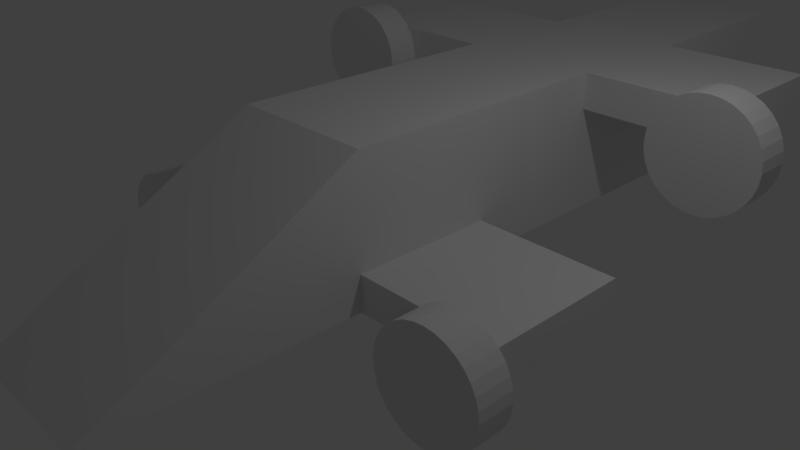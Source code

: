 # Source: challenge_makeAirplane.blend  (saved by Blender 2.79.0; exported with 4.5.12 LTS)
import bpy
from mathutils import Matrix  # noqa: F401  (used for matrix-valued properties, if any)

bpy.ops.wm.read_factory_settings(use_empty=True)
scene = bpy.context.scene
scene.name = 'Scene'

# ---- collections
col_collection_1 = bpy.data.collections.new('Collection 1'); scene.collection.children.link(col_collection_1)

# ---- world
world_world = bpy.data.worlds.new('World'); scene.world = world_world
world_world.color = (0.05088, 0.05088, 0.05088)
world_world.use_sun_shadow = False
world_world.sun_shadow_jitter_overblur = 0.0
world_world.cycles.sampling_method = 'MANUAL'

# ---- cameras
cam_camera = bpy.data.cameras.new('Camera')
cam_camera.clip_end = 100.0
cam_camera.lens = 35.0
cam_camera.sensor_width = 32.0
cam_camera.sensor_height = 18.0
cam_camera.ortho_scale = 7.314
cam_camera.dof.focus_distance = 0.0
cam_camera.dof.aperture_fstop = 128.0

# ---- lights
light_lamp = bpy.data.lights.new('Lamp', 'POINT')
light_lamp.transmission_factor = 0.0
light_lamp.cutoff_distance = 30.0
light_lamp.energy = 100.0
light_lamp.shadow_buffer_clip_start = 1.001
light_lamp.shadow_soft_size = 0.1
light_lamp.shadow_maximum_resolution = 0.006
light_lamp.use_absolute_resolution = True

# ---- meshes
me_cube_008 = bpy.data.meshes.new('Cube.008')
me_cube_008.from_pydata([(-1.0, -1.0, -1.0), (-1.0, -1.0, 1.0), (-1.0, 1.0, -1.0), (-1.0, 1.0, 1.0), (1.0, -1.0, -1.0), (1.0, -1.0, 1.0), (1.0, 1.0, -1.0), (1.0, 1.0, 1.0)], [], [(0, 1, 3, 2), (2, 3, 7, 6), (6, 7, 5, 4), (4, 5, 1, 0), (2, 6, 4, 0), (7, 3, 1, 5)])
me_cube_008.use_remesh_preserve_volume = False
me_cube_008.use_remesh_preserve_attributes = False
me_cube_008.use_mirror_vertex_groups = False
me_cube_008.update()
me_cube_007 = bpy.data.meshes.new('Cube.007')
me_cube_007.from_pydata([(-1.0, -1.0, -1.0), (-1.0, -1.0, 1.0), (-1.0, 1.0, -1.0), (-1.0, 1.0, 1.0), (1.0, -1.0, -1.0), (1.0, -1.0, 1.0), (1.0, 1.0, -1.0), (1.0, 1.0, 1.0)], [], [(0, 1, 3, 2), (2, 3, 7, 6), (6, 7, 5, 4), (4, 5, 1, 0), (2, 6, 4, 0), (7, 3, 1, 5)])
me_cube_007.use_remesh_preserve_volume = False
me_cube_007.use_remesh_preserve_attributes = False
me_cube_007.use_mirror_vertex_groups = False
me_cube_007.update()
me_cylinder_003 = bpy.data.meshes.new('Cylinder.003')
me_cylinder_003.from_pydata([(0.0, 1.0, -1.0), (0.0, 1.0, 1.0), (0.1951, 0.9808, -1.0), (0.1951, 0.9808, 1.0), (0.3827, 0.9239, -1.0), (0.3827, 0.9239, 1.0), (0.5556, 0.8315, -1.0), (0.5556, 0.8315, 1.0), (0.7071, 0.7071, -1.0), (0.7071, 0.7071, 1.0), (0.8315, 0.5556, -1.0), (0.8315, 0.5556, 1.0), (0.9239, 0.3827, -1.0), (0.9239, 0.3827, 1.0), (0.9808, 0.1951, -1.0), (0.9808, 0.1951, 1.0), (1.0, 7.55e-08, -1.0), (1.0, 7.55e-08, 1.0), (0.9808, -0.1951, -1.0), (0.9808, -0.1951, 1.0), (0.9239, -0.3827, -1.0), (0.9239, -0.3827, 1.0), (0.8315, -0.5556, -1.0), (0.8315, -0.5556, 1.0), (0.7071, -0.7071, -1.0), (0.7071, -0.7071, 1.0), (0.5556, -0.8315, -1.0), (0.5556, -0.8315, 1.0), (0.3827, -0.9239, -1.0), (0.3827, -0.9239, 1.0), (0.1951, -0.9808, -1.0), (0.1951, -0.9808, 1.0), (-3.258e-07, -1.0, -1.0), (-3.258e-07, -1.0, 1.0), (-0.1951, -0.9808, -1.0), (-0.1951, -0.9808, 1.0), (-0.3827, -0.9239, -1.0), (-0.3827, -0.9239, 1.0), (-0.5556, -0.8315, -1.0), (-0.5556, -0.8315, 1.0), (-0.7071, -0.7071, -1.0), (-0.7071, -0.7071, 1.0), (-0.8315, -0.5556, -1.0), (-0.8315, -0.5556, 1.0), (-0.9239, -0.3827, -1.0), (-0.9239, -0.3827, 1.0), (-0.9808, -0.1951, -1.0), (-0.9808, -0.1951, 1.0), (-1.0, 9.656e-07, -1.0), (-1.0, 9.656e-07, 1.0), (-0.9808, 0.1951, -1.0), (-0.9808, 0.1951, 1.0), (-0.9239, 0.3827, -1.0), (-0.9239, 0.3827, 1.0), (-0.8315, 0.5556, -1.0), (-0.8315, 0.5556, 1.0), (-0.7071, 0.7071, -1.0), (-0.7071, 0.7071, 1.0), (-0.5556, 0.8315, -1.0), (-0.5556, 0.8315, 1.0), (-0.3827, 0.9239, -1.0), (-0.3827, 0.9239, 1.0), (-0.1951, 0.9808, -1.0), (-0.1951, 0.9808, 1.0)], [], [(0, 1, 3, 2), (2, 3, 5, 4), (4, 5, 7, 6), (6, 7, 9, 8), (8, 9, 11, 10), (10, 11, 13, 12), (12, 13, 15, 14), (14, 15, 17, 16), (16, 17, 19, 18), (18, 19, 21, 20), (20, 21, 23, 22), (22, 23, 25, 24), (24, 25, 27, 26), (26, 27, 29, 28), (28, 29, 31, 30), (30, 31, 33, 32), (32, 33, 35, 34), (34, 35, 37, 36), (36, 37, 39, 38), (38, 39, 41, 40), (40, 41, 43, 42), (42, 43, 45, 44), (44, 45, 47, 46), (46, 47, 49, 48), (48, 49, 51, 50), (50, 51, 53, 52), (52, 53, 55, 54), (54, 55, 57, 56), (56, 57, 59, 58), (58, 59, 61, 60), (3, 1, 63, 61, 59, 57, 55, 53, 51, 49, 47, 45, 43, 41, 39, 37, 35, 33, 31, 29, 27, 25, 23, 21, 19, 17, 15, 13, 11, 9, 7, 5), (60, 61, 63, 62), (62, 63, 1, 0), (0, 2, 4, 6, 8, 10, 12, 14, 16, 18, 20, 22, 24, 26, 28, 30, 32, 34, 36, 38, 40, 42, 44, 46, 48, 50, 52, 54, 56, 58, 60, 62)])
me_cylinder_003.use_remesh_preserve_volume = False
me_cylinder_003.use_remesh_preserve_attributes = False
me_cylinder_003.use_mirror_vertex_groups = False
me_cylinder_003.update()
me_cylinder_002 = bpy.data.meshes.new('Cylinder.002')
me_cylinder_002.from_pydata([(0.0, 1.0, -1.0), (0.0, 1.0, 1.0), (0.1951, 0.9808, -1.0), (0.1951, 0.9808, 1.0), (0.3827, 0.9239, -1.0), (0.3827, 0.9239, 1.0), (0.5556, 0.8315, -1.0), (0.5556, 0.8315, 1.0), (0.7071, 0.7071, -1.0), (0.7071, 0.7071, 1.0), (0.8315, 0.5556, -1.0), (0.8315, 0.5556, 1.0), (0.9239, 0.3827, -1.0), (0.9239, 0.3827, 1.0), (0.9808, 0.1951, -1.0), (0.9808, 0.1951, 1.0), (1.0, 7.55e-08, -1.0), (1.0, 7.55e-08, 1.0), (0.9808, -0.1951, -1.0), (0.9808, -0.1951, 1.0), (0.9239, -0.3827, -1.0), (0.9239, -0.3827, 1.0), (0.8315, -0.5556, -1.0), (0.8315, -0.5556, 1.0), (0.7071, -0.7071, -1.0), (0.7071, -0.7071, 1.0), (0.5556, -0.8315, -1.0), (0.5556, -0.8315, 1.0), (0.3827, -0.9239, -1.0), (0.3827, -0.9239, 1.0), (0.1951, -0.9808, -1.0), (0.1951, -0.9808, 1.0), (-3.258e-07, -1.0, -1.0), (-3.258e-07, -1.0, 1.0), (-0.1951, -0.9808, -1.0), (-0.1951, -0.9808, 1.0), (-0.3827, -0.9239, -1.0), (-0.3827, -0.9239, 1.0), (-0.5556, -0.8315, -1.0), (-0.5556, -0.8315, 1.0), (-0.7071, -0.7071, -1.0), (-0.7071, -0.7071, 1.0), (-0.8315, -0.5556, -1.0), (-0.8315, -0.5556, 1.0), (-0.9239, -0.3827, -1.0), (-0.9239, -0.3827, 1.0), (-0.9808, -0.1951, -1.0), (-0.9808, -0.1951, 1.0), (-1.0, 9.656e-07, -1.0), (-1.0, 9.656e-07, 1.0), (-0.9808, 0.1951, -1.0), (-0.9808, 0.1951, 1.0), (-0.9239, 0.3827, -1.0), (-0.9239, 0.3827, 1.0), (-0.8315, 0.5556, -1.0), (-0.8315, 0.5556, 1.0), (-0.7071, 0.7071, -1.0), (-0.7071, 0.7071, 1.0), (-0.5556, 0.8315, -1.0), (-0.5556, 0.8315, 1.0), (-0.3827, 0.9239, -1.0), (-0.3827, 0.9239, 1.0), (-0.1951, 0.9808, -1.0), (-0.1951, 0.9808, 1.0)], [], [(0, 1, 3, 2), (2, 3, 5, 4), (4, 5, 7, 6), (6, 7, 9, 8), (8, 9, 11, 10), (10, 11, 13, 12), (12, 13, 15, 14), (14, 15, 17, 16), (16, 17, 19, 18), (18, 19, 21, 20), (20, 21, 23, 22), (22, 23, 25, 24), (24, 25, 27, 26), (26, 27, 29, 28), (28, 29, 31, 30), (30, 31, 33, 32), (32, 33, 35, 34), (34, 35, 37, 36), (36, 37, 39, 38), (38, 39, 41, 40), (40, 41, 43, 42), (42, 43, 45, 44), (44, 45, 47, 46), (46, 47, 49, 48), (48, 49, 51, 50), (50, 51, 53, 52), (52, 53, 55, 54), (54, 55, 57, 56), (56, 57, 59, 58), (58, 59, 61, 60), (3, 1, 63, 61, 59, 57, 55, 53, 51, 49, 47, 45, 43, 41, 39, 37, 35, 33, 31, 29, 27, 25, 23, 21, 19, 17, 15, 13, 11, 9, 7, 5), (60, 61, 63, 62), (62, 63, 1, 0), (0, 2, 4, 6, 8, 10, 12, 14, 16, 18, 20, 22, 24, 26, 28, 30, 32, 34, 36, 38, 40, 42, 44, 46, 48, 50, 52, 54, 56, 58, 60, 62)])
me_cylinder_002.use_remesh_preserve_volume = False
me_cylinder_002.use_remesh_preserve_attributes = False
me_cylinder_002.use_mirror_vertex_groups = False
me_cylinder_002.update()
me_cylinder_001 = bpy.data.meshes.new('Cylinder.001')
me_cylinder_001.from_pydata([(0.0, 1.0, -1.0), (0.0, 1.0, 1.0), (0.1951, 0.9808, -1.0), (0.1951, 0.9808, 1.0), (0.3827, 0.9239, -1.0), (0.3827, 0.9239, 1.0), (0.5556, 0.8315, -1.0), (0.5556, 0.8315, 1.0), (0.7071, 0.7071, -1.0), (0.7071, 0.7071, 1.0), (0.8315, 0.5556, -1.0), (0.8315, 0.5556, 1.0), (0.9239, 0.3827, -1.0), (0.9239, 0.3827, 1.0), (0.9808, 0.1951, -1.0), (0.9808, 0.1951, 1.0), (1.0, 7.55e-08, -1.0), (1.0, 7.55e-08, 1.0), (0.9808, -0.1951, -1.0), (0.9808, -0.1951, 1.0), (0.9239, -0.3827, -1.0), (0.9239, -0.3827, 1.0), (0.8315, -0.5556, -1.0), (0.8315, -0.5556, 1.0), (0.7071, -0.7071, -1.0), (0.7071, -0.7071, 1.0), (0.5556, -0.8315, -1.0), (0.5556, -0.8315, 1.0), (0.3827, -0.9239, -1.0), (0.3827, -0.9239, 1.0), (0.1951, -0.9808, -1.0), (0.1951, -0.9808, 1.0), (-3.258e-07, -1.0, -1.0), (-3.258e-07, -1.0, 1.0), (-0.1951, -0.9808, -1.0), (-0.1951, -0.9808, 1.0), (-0.3827, -0.9239, -1.0), (-0.3827, -0.9239, 1.0), (-0.5556, -0.8315, -1.0), (-0.5556, -0.8315, 1.0), (-0.7071, -0.7071, -1.0), (-0.7071, -0.7071, 1.0), (-0.8315, -0.5556, -1.0), (-0.8315, -0.5556, 1.0), (-0.9239, -0.3827, -1.0), (-0.9239, -0.3827, 1.0), (-0.9808, -0.1951, -1.0), (-0.9808, -0.1951, 1.0), (-1.0, 9.656e-07, -1.0), (-1.0, 9.656e-07, 1.0), (-0.9808, 0.1951, -1.0), (-0.9808, 0.1951, 1.0), (-0.9239, 0.3827, -1.0), (-0.9239, 0.3827, 1.0), (-0.8315, 0.5556, -1.0), (-0.8315, 0.5556, 1.0), (-0.7071, 0.7071, -1.0), (-0.7071, 0.7071, 1.0), (-0.5556, 0.8315, -1.0), (-0.5556, 0.8315, 1.0), (-0.3827, 0.9239, -1.0), (-0.3827, 0.9239, 1.0), (-0.1951, 0.9808, -1.0), (-0.1951, 0.9808, 1.0)], [], [(0, 1, 3, 2), (2, 3, 5, 4), (4, 5, 7, 6), (6, 7, 9, 8), (8, 9, 11, 10), (10, 11, 13, 12), (12, 13, 15, 14), (14, 15, 17, 16), (16, 17, 19, 18), (18, 19, 21, 20), (20, 21, 23, 22), (22, 23, 25, 24), (24, 25, 27, 26), (26, 27, 29, 28), (28, 29, 31, 30), (30, 31, 33, 32), (32, 33, 35, 34), (34, 35, 37, 36), (36, 37, 39, 38), (38, 39, 41, 40), (40, 41, 43, 42), (42, 43, 45, 44), (44, 45, 47, 46), (46, 47, 49, 48), (48, 49, 51, 50), (50, 51, 53, 52), (52, 53, 55, 54), (54, 55, 57, 56), (56, 57, 59, 58), (58, 59, 61, 60), (3, 1, 63, 61, 59, 57, 55, 53, 51, 49, 47, 45, 43, 41, 39, 37, 35, 33, 31, 29, 27, 25, 23, 21, 19, 17, 15, 13, 11, 9, 7, 5), (60, 61, 63, 62), (62, 63, 1, 0), (0, 2, 4, 6, 8, 10, 12, 14, 16, 18, 20, 22, 24, 26, 28, 30, 32, 34, 36, 38, 40, 42, 44, 46, 48, 50, 52, 54, 56, 58, 60, 62)])
me_cylinder_001.use_remesh_preserve_volume = False
me_cylinder_001.use_remesh_preserve_attributes = False
me_cylinder_001.use_mirror_vertex_groups = False
me_cylinder_001.update()
me_cylinder = bpy.data.meshes.new('Cylinder')
me_cylinder.from_pydata([(0.0, 1.0, -1.0), (0.0, 1.0, 1.0), (0.1951, 0.9808, -1.0), (0.1951, 0.9808, 1.0), (0.3827, 0.9239, -1.0), (0.3827, 0.9239, 1.0), (0.5556, 0.8315, -1.0), (0.5556, 0.8315, 1.0), (0.7071, 0.7071, -1.0), (0.7071, 0.7071, 1.0), (0.8315, 0.5556, -1.0), (0.8315, 0.5556, 1.0), (0.9239, 0.3827, -1.0), (0.9239, 0.3827, 1.0), (0.9808, 0.1951, -1.0), (0.9808, 0.1951, 1.0), (1.0, 7.55e-08, -1.0), (1.0, 7.55e-08, 1.0), (0.9808, -0.1951, -1.0), (0.9808, -0.1951, 1.0), (0.9239, -0.3827, -1.0), (0.9239, -0.3827, 1.0), (0.8315, -0.5556, -1.0), (0.8315, -0.5556, 1.0), (0.7071, -0.7071, -1.0), (0.7071, -0.7071, 1.0), (0.5556, -0.8315, -1.0), (0.5556, -0.8315, 1.0), (0.3827, -0.9239, -1.0), (0.3827, -0.9239, 1.0), (0.1951, -0.9808, -1.0), (0.1951, -0.9808, 1.0), (-3.258e-07, -1.0, -1.0), (-3.258e-07, -1.0, 1.0), (-0.1951, -0.9808, -1.0), (-0.1951, -0.9808, 1.0), (-0.3827, -0.9239, -1.0), (-0.3827, -0.9239, 1.0), (-0.5556, -0.8315, -1.0), (-0.5556, -0.8315, 1.0), (-0.7071, -0.7071, -1.0), (-0.7071, -0.7071, 1.0), (-0.8315, -0.5556, -1.0), (-0.8315, -0.5556, 1.0), (-0.9239, -0.3827, -1.0), (-0.9239, -0.3827, 1.0), (-0.9808, -0.1951, -1.0), (-0.9808, -0.1951, 1.0), (-1.0, 9.656e-07, -1.0), (-1.0, 9.656e-07, 1.0), (-0.9808, 0.1951, -1.0), (-0.9808, 0.1951, 1.0), (-0.9239, 0.3827, -1.0), (-0.9239, 0.3827, 1.0), (-0.8315, 0.5556, -1.0), (-0.8315, 0.5556, 1.0), (-0.7071, 0.7071, -1.0), (-0.7071, 0.7071, 1.0), (-0.5556, 0.8315, -1.0), (-0.5556, 0.8315, 1.0), (-0.3827, 0.9239, -1.0), (-0.3827, 0.9239, 1.0), (-0.1951, 0.9808, -1.0), (-0.1951, 0.9808, 1.0)], [], [(0, 1, 3, 2), (2, 3, 5, 4), (4, 5, 7, 6), (6, 7, 9, 8), (8, 9, 11, 10), (10, 11, 13, 12), (12, 13, 15, 14), (14, 15, 17, 16), (16, 17, 19, 18), (18, 19, 21, 20), (20, 21, 23, 22), (22, 23, 25, 24), (24, 25, 27, 26), (26, 27, 29, 28), (28, 29, 31, 30), (30, 31, 33, 32), (32, 33, 35, 34), (34, 35, 37, 36), (36, 37, 39, 38), (38, 39, 41, 40), (40, 41, 43, 42), (42, 43, 45, 44), (44, 45, 47, 46), (46, 47, 49, 48), (48, 49, 51, 50), (50, 51, 53, 52), (52, 53, 55, 54), (54, 55, 57, 56), (56, 57, 59, 58), (58, 59, 61, 60), (3, 1, 63, 61, 59, 57, 55, 53, 51, 49, 47, 45, 43, 41, 39, 37, 35, 33, 31, 29, 27, 25, 23, 21, 19, 17, 15, 13, 11, 9, 7, 5), (60, 61, 63, 62), (62, 63, 1, 0), (0, 2, 4, 6, 8, 10, 12, 14, 16, 18, 20, 22, 24, 26, 28, 30, 32, 34, 36, 38, 40, 42, 44, 46, 48, 50, 52, 54, 56, 58, 60, 62)])
me_cylinder.use_remesh_preserve_volume = False
me_cylinder.use_remesh_preserve_attributes = False
me_cylinder.use_mirror_vertex_groups = False
me_cylinder.update()
me_cube_006 = bpy.data.meshes.new('Cube.006')
me_cube_006.from_pydata([(-1.0, -1.0, -1.0), (-1.0, -1.0, 1.0), (-1.0, 1.0, -1.0), (-1.0, 1.0, 1.0), (1.0, -1.0, -1.0), (1.0, -1.0, 1.0), (1.0, 1.0, -1.0), (1.0, 1.0, 1.0)], [], [(0, 1, 3, 2), (2, 3, 7, 6), (6, 7, 5, 4), (4, 5, 1, 0), (2, 6, 4, 0), (7, 3, 1, 5)])
me_cube_006.use_remesh_preserve_volume = False
me_cube_006.use_remesh_preserve_attributes = False
me_cube_006.use_mirror_vertex_groups = False
me_cube_006.update()
me_cube_004 = bpy.data.meshes.new('Cube.004')
me_cube_004.from_pydata([(-1.0, -1.0, -1.0), (-1.0, -1.0, 1.0), (-1.0, 1.0, -1.0), (-1.0, 1.0, 1.0), (1.0, -1.0, -1.0), (1.0, -1.0, 1.0), (1.0, 1.0, -1.0), (1.0, 1.0, 1.0)], [], [(0, 1, 3, 2), (2, 3, 7, 6), (6, 7, 5, 4), (4, 5, 1, 0), (2, 6, 4, 0), (7, 3, 1, 5)])
me_cube_004.use_remesh_preserve_volume = False
me_cube_004.use_remesh_preserve_attributes = False
me_cube_004.use_mirror_vertex_groups = False
me_cube_004.update()
me_cube_003 = bpy.data.meshes.new('Cube.003')
me_cube_003.from_pydata([(-1.0, -2.5, -1.0), (-1.0, 1.0, -1.0), (-1.0, 1.0, 1.0), (1.0, -2.5, -1.0), (1.0, 1.0, -1.0), (1.0, 1.0, 1.0)], [], [(4, 5, 3), (1, 0, 2), (5, 2, 0, 3), (4, 3, 0, 1)])
me_cube_003.use_remesh_preserve_volume = False
me_cube_003.use_remesh_preserve_attributes = False
me_cube_003.use_mirror_vertex_groups = False
me_cube_003.update()
me_cube_002 = bpy.data.meshes.new('Cube.002')
me_cube_002.from_pydata([(-1.0, -1.0, -1.0), (-1.0, -1.0, 1.0), (-1.0, 1.0, -1.0), (-1.0, 1.0, 1.0), (1.0, -1.0, -1.0), (1.0, -1.0, 1.0), (1.0, 1.0, -1.0), (1.0, 1.0, 1.0), (-1.0, 5.0, 1.0), (-1.0, 5.0, -1.0), (1.0, 5.0, -1.0), (1.0, 5.0, 1.0), (-1.0, -1.0, 1.0), (-1.0, 1.0, 1.0), (1.0, 1.0, 1.0), (1.0, -1.0, 1.0), (-1.0, 5.0, 1.0), (1.0, 5.0, 1.0), (-1.0, 8.0, 1.0), (1.0, 8.0, 1.0)], [], [(5, 7, 14, 15), (13, 12, 15, 14, 17, 16), (6, 10, 11, 7, 5, 4), (4, 5, 1, 0), (2, 0, 1, 3, 8, 9), (11, 8, 16, 17), (8, 11, 19, 18), (8, 3, 13, 16), (2, 9, 10, 6, 4, 0), (7, 11, 17, 14), (3, 1, 12, 13), (1, 5, 15, 12), (17, 19, 10), (10, 9, 18, 19), (16, 18, 9)])
me_cube_002.use_remesh_preserve_volume = False
me_cube_002.use_remesh_preserve_attributes = False
me_cube_002.use_mirror_vertex_groups = False
me_cube_002.update()
me_plane = bpy.data.meshes.new('Plane')
me_plane.from_pydata([(6.034, -5.3, 0.3656), (6.144, -5.3, 0.3656)], [(0, 1)], [])
me_plane.use_remesh_preserve_volume = False
me_plane.use_remesh_preserve_attributes = False
me_plane.use_mirror_vertex_groups = False
me_plane.update()
me_cube_001 = bpy.data.meshes.new('Cube.001')
me_cube_001.from_pydata([], [], [])
me_cube_001.use_remesh_preserve_volume = False
me_cube_001.use_remesh_preserve_attributes = False
me_cube_001.use_mirror_vertex_groups = False
me_cube_001.update()

# ---- objects
ob_cube_006 = bpy.data.objects.new('Cube.006', me_cube_008)
ob_cube_005 = bpy.data.objects.new('Cube.005', me_cube_007)
ob_cylinder_003 = bpy.data.objects.new('Cylinder.003', me_cylinder_003)
ob_cylinder_002 = bpy.data.objects.new('Cylinder.002', me_cylinder_002)
ob_cylinder_001 = bpy.data.objects.new('Cylinder.001', me_cylinder_001)
ob_cylinder = bpy.data.objects.new('Cylinder', me_cylinder)
ob_cube_004 = bpy.data.objects.new('Cube.004', me_cube_006)
ob_cube_003 = bpy.data.objects.new('Cube.003', me_cube_004)
ob_cube_002 = bpy.data.objects.new('Cube.002', me_cube_003)
ob_cube_001 = bpy.data.objects.new('Cube.001', me_cube_002)
ob_plane = bpy.data.objects.new('Plane', me_plane)
ob_cube = bpy.data.objects.new('Cube', me_cube_001)
ob_lamp = bpy.data.objects.new('Lamp', light_lamp)
ob_camera = bpy.data.objects.new('Camera', cam_camera)

# ---- transforms, parenting, visibility, modifiers, constraints
ob_cube_006.location = (2.0, 3.985, 1.75)
ob_cube_006.scale = (-1.0, 1.0, 0.25)
ob_cube_006.lineart.crease_threshold = 0.0
ob_cube_005.location = (2.0, 0.0, 0.25)
ob_cube_005.scale = (-1.0, 1.0, 0.25)
ob_cube_005.lineart.crease_threshold = 0.0
ob_cylinder_003.location = (3.0, 2.75, 1.534)
ob_cylinder_003.rotation_euler = (1.571, 1.571, 0.0)
ob_cylinder_003.scale = (0.75, -0.75, 0.25)
ob_cylinder_003.lineart.crease_threshold = 0.0
ob_cylinder_002.location = (2.5, -1.25, 0.0)
ob_cylinder_002.rotation_euler = (1.571, 1.571, 0.0)
ob_cylinder_002.scale = (0.75, -0.75, 0.25)
ob_cylinder_002.lineart.crease_threshold = 0.0
ob_cylinder_001.location = (-2.5, -1.25, 0.0)
ob_cylinder_001.rotation_euler = (1.571, 1.571, 0.0)
ob_cylinder_001.scale = (0.75, 0.75, 0.25)
ob_cylinder_001.lineart.crease_threshold = 0.0
ob_cylinder.location = (-3.0, 2.75, 1.534)
ob_cylinder.rotation_euler = (1.571, 1.571, 0.0)
ob_cylinder.scale = (0.75, 0.75, 0.25)
ob_cylinder.lineart.crease_threshold = 0.0
ob_cube_004.location = (-2.0, 0.0, 0.25)
ob_cube_004.scale = (1.0, 1.0, 0.25)
ob_cube_004.lineart.crease_threshold = 0.0
ob_cube_003.location = (-2.0, 3.985, 1.75)
ob_cube_003.scale = (1.0, 1.0, 0.25)
ob_cube_003.lineart.crease_threshold = 0.0
ob_cube_002.location = (0.0, -2.0, 1.0)
ob_cube_002.lineart.crease_threshold = 0.0
ob_cube_001.location = (0.0, 0.0, 1.0)
ob_cube_001.lineart.crease_threshold = 0.0
ob_plane.location = (0.0, 1.0, 0.0)
ob_plane.lineart.crease_threshold = 0.0
ob_cube.location = (0.0, 0.0, 1.0)
ob_cube.lineart.crease_threshold = 0.0
ob_lamp.location = (4.076, 1.005, 5.904)
ob_lamp.rotation_euler = (0.6503, 0.05522, 1.866)
ob_lamp.lock_rotations_4d = False
ob_lamp.empty_display_type = 'ARROWS'
ob_lamp.color = (0.0, 0.0, 0.0, 0.0)
ob_lamp.lineart.crease_threshold = 0.0
ob_camera.location = (7.481, -6.508, 5.344)
ob_camera.rotation_euler = (1.109, 0.0, 0.8149)
ob_camera.lock_rotations_4d = False
ob_camera.empty_display_type = 'ARROWS'
ob_camera.color = (0.0, 0.0, 0.0, 0.0)
ob_camera.display_type = 'WIRE'
ob_camera.lineart.crease_threshold = 0.0

# ---- collection membership
col_collection_1.objects.link(ob_cube_006)
col_collection_1.objects.link(ob_cube_005)
col_collection_1.objects.link(ob_cylinder_003)
col_collection_1.objects.link(ob_cylinder_002)
col_collection_1.objects.link(ob_cylinder_001)
col_collection_1.objects.link(ob_cylinder)
col_collection_1.objects.link(ob_cube_004)
col_collection_1.objects.link(ob_cube_003)
col_collection_1.objects.link(ob_cube_002)
col_collection_1.objects.link(ob_cube_001)
col_collection_1.objects.link(ob_plane)
col_collection_1.objects.link(ob_cube)
col_collection_1.objects.link(ob_lamp)
col_collection_1.objects.link(ob_camera)

# ---- scene / render settings (as saved in the file)
scene.camera = ob_camera
scene.frame_start = 1; scene.frame_end = 250; scene.frame_set(1)
scene.render.engine = 'BLENDER_EEVEE_NEXT'
scene.render.resolution_percentage = 50
scene.render.dither_intensity = 0.0
scene.cycles.use_denoising = False
scene.cycles.samples = 128
scene.cycles.sampling_pattern = 'TABULATED_SOBOL'
scene.cycles.use_adaptive_sampling = False
scene.cycles.use_light_tree = False
scene.cycles.blur_glossy = 0.0
scene.cycles.sample_clamp_indirect = 0.0
scene.view_settings.view_transform = 'Standard'
bpy.context.view_layer.update()
